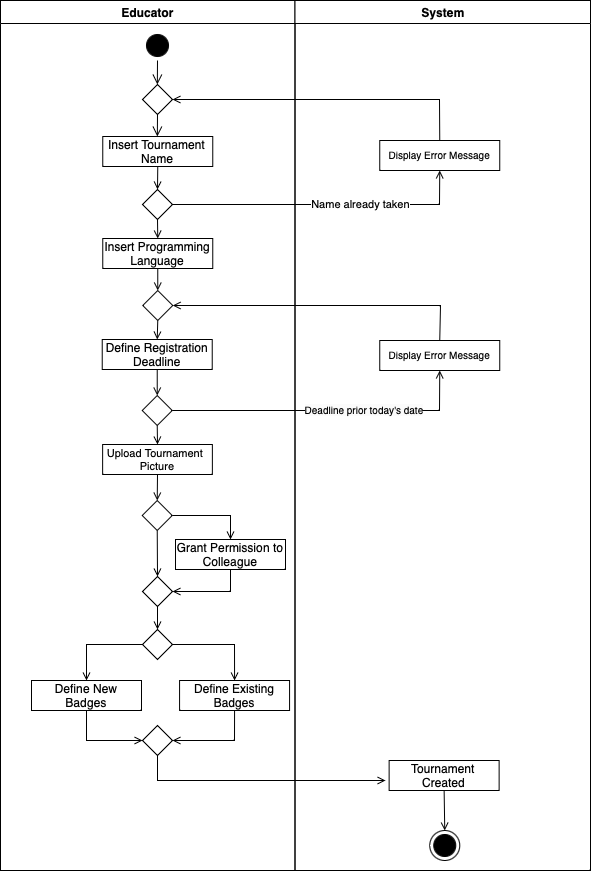

The diagram above was exported from draw.io. Its source (the exported page's mxGraphModel, read from the mxfile embedded in the PNG):
<mxGraphModel dx="854" dy="517" grid="1" gridSize="10" guides="1" tooltips="1" connect="1" arrows="1" fold="1" page="1" pageScale="1" pageWidth="827" pageHeight="1169" math="0" shadow="0">
  <root>
    <mxCell id="0" />
    <mxCell id="1" parent="0" />
    <mxCell id="Xa-tEwhG5jjTV4bD9qrj-1" value="Educator" style="swimlane;whiteSpace=wrap" parent="1" vertex="1">
      <mxGeometry x="130" y="30" width="294.5" height="870" as="geometry" />
    </mxCell>
    <mxCell id="Xa-tEwhG5jjTV4bD9qrj-2" value="" style="ellipse;shape=startState;fillColor=#000000;strokeColor=#000000;" parent="Xa-tEwhG5jjTV4bD9qrj-1" vertex="1">
      <mxGeometry x="142" y="30" width="30" height="30" as="geometry" />
    </mxCell>
    <mxCell id="Xa-tEwhG5jjTV4bD9qrj-3" value="" style="edgeStyle=elbowEdgeStyle;elbow=horizontal;verticalAlign=bottom;endArrow=open;endSize=8;strokeColor=#000000;endFill=1;rounded=0;exitX=0.5;exitY=1;exitDx=0;exitDy=0;entryX=0.5;entryY=0;entryDx=0;entryDy=0;" parent="Xa-tEwhG5jjTV4bD9qrj-1" source="Xa-tEwhG5jjTV4bD9qrj-2" target="vz8pYpABADf5MqPNKYnL-3" edge="1">
      <mxGeometry x="100" y="40" as="geometry">
        <mxPoint x="160" y="80" as="targetPoint" />
        <mxPoint x="158" y="60" as="sourcePoint" />
      </mxGeometry>
    </mxCell>
    <mxCell id="Xa-tEwhG5jjTV4bD9qrj-4" value="Insert Programming&#10;Language" style="" parent="Xa-tEwhG5jjTV4bD9qrj-1" vertex="1">
      <mxGeometry x="102.26" y="238" width="110" height="30" as="geometry" />
    </mxCell>
    <mxCell id="Xa-tEwhG5jjTV4bD9qrj-5" value="" style="endArrow=open;strokeColor=#000000;endFill=1;rounded=0;exitX=0.5;exitY=1;exitDx=0;exitDy=0;entryX=0.5;entryY=0;entryDx=0;entryDy=0;" parent="Xa-tEwhG5jjTV4bD9qrj-1" source="Xa-tEwhG5jjTV4bD9qrj-21" target="vz8pYpABADf5MqPNKYnL-5" edge="1">
      <mxGeometry relative="1" as="geometry">
        <mxPoint x="155" y="150.0000000000001" as="sourcePoint" />
        <mxPoint x="155" y="190" as="targetPoint" />
      </mxGeometry>
    </mxCell>
    <mxCell id="Xa-tEwhG5jjTV4bD9qrj-21" value="Insert Tournament&#10;Name" style="" parent="Xa-tEwhG5jjTV4bD9qrj-1" vertex="1">
      <mxGeometry x="102.25999999999999" y="136" width="110" height="30" as="geometry" />
    </mxCell>
    <mxCell id="Xa-tEwhG5jjTV4bD9qrj-22" value="Define Registration&#10;Deadline" style="" parent="Xa-tEwhG5jjTV4bD9qrj-1" vertex="1">
      <mxGeometry x="101.72999999999999" y="339" width="110" height="30" as="geometry" />
    </mxCell>
    <mxCell id="Xa-tEwhG5jjTV4bD9qrj-23" value="" style="endArrow=open;strokeColor=#000000;endFill=1;rounded=0;exitX=0.5;exitY=1;exitDx=0;exitDy=0;entryX=0.5;entryY=0;entryDx=0;entryDy=0;" parent="Xa-tEwhG5jjTV4bD9qrj-1" source="Xa-tEwhG5jjTV4bD9qrj-4" target="vz8pYpABADf5MqPNKYnL-18" edge="1">
      <mxGeometry relative="1" as="geometry">
        <mxPoint x="147.25" y="280" as="sourcePoint" />
        <mxPoint x="155" y="300" as="targetPoint" />
      </mxGeometry>
    </mxCell>
    <mxCell id="Xa-tEwhG5jjTV4bD9qrj-24" value="Upload Tournament &#10;Picture" style="fontSize=11;" parent="Xa-tEwhG5jjTV4bD9qrj-1" vertex="1">
      <mxGeometry x="102.13000000000001" y="444" width="109.74" height="30" as="geometry" />
    </mxCell>
    <mxCell id="Xa-tEwhG5jjTV4bD9qrj-25" value="" style="endArrow=open;strokeColor=#000000;endFill=1;rounded=0;exitX=0.5;exitY=1;exitDx=0;exitDy=0;entryX=0.5;entryY=0;entryDx=0;entryDy=0;" parent="Xa-tEwhG5jjTV4bD9qrj-1" source="Xa-tEwhG5jjTV4bD9qrj-22" target="vz8pYpABADf5MqPNKYnL-15" edge="1">
      <mxGeometry relative="1" as="geometry">
        <mxPoint x="147.25" y="405" as="sourcePoint" />
        <mxPoint x="157" y="380" as="targetPoint" />
      </mxGeometry>
    </mxCell>
    <mxCell id="Xa-tEwhG5jjTV4bD9qrj-28" value="" style="endArrow=open;strokeColor=#000000;endFill=1;rounded=0;exitX=0.5;exitY=1;exitDx=0;exitDy=0;entryX=0.5;entryY=0;entryDx=0;entryDy=0;" parent="Xa-tEwhG5jjTV4bD9qrj-1" source="Xa-tEwhG5jjTV4bD9qrj-24" target="vz8pYpABADf5MqPNKYnL-10" edge="1">
      <mxGeometry relative="1" as="geometry">
        <mxPoint x="165" y="390" as="sourcePoint" />
        <mxPoint x="155" y="390" as="targetPoint" />
      </mxGeometry>
    </mxCell>
    <mxCell id="Xa-tEwhG5jjTV4bD9qrj-33" value="Grant Permission to&#10;Colleague" style="rotation=0;" parent="Xa-tEwhG5jjTV4bD9qrj-1" vertex="1">
      <mxGeometry x="175" y="539" width="110" height="30" as="geometry" />
    </mxCell>
    <mxCell id="Xa-tEwhG5jjTV4bD9qrj-42" value="" style="endArrow=open;strokeColor=#000000;endFill=1;rounded=0;exitX=0.5;exitY=1;exitDx=0;exitDy=0;entryX=0.5;entryY=0;entryDx=0;entryDy=0;" parent="Xa-tEwhG5jjTV4bD9qrj-1" source="vz8pYpABADf5MqPNKYnL-11" edge="1" target="vz8pYpABADf5MqPNKYnL-12">
      <mxGeometry relative="1" as="geometry">
        <mxPoint x="154.9949999999999" y="525" as="sourcePoint" />
        <mxPoint x="155.125" y="550" as="targetPoint" />
      </mxGeometry>
    </mxCell>
    <mxCell id="Xa-tEwhG5jjTV4bD9qrj-54" value="" style="endArrow=open;strokeColor=#000000;endFill=1;rounded=0;exitX=0;exitY=0.5;exitDx=0;exitDy=0;entryX=0.5;entryY=0;entryDx=0;entryDy=0;" parent="Xa-tEwhG5jjTV4bD9qrj-1" edge="1" target="Xa-tEwhG5jjTV4bD9qrj-51" source="vz8pYpABADf5MqPNKYnL-12">
      <mxGeometry relative="1" as="geometry">
        <mxPoint x="86" y="630" as="targetPoint" />
        <mxPoint x="128" y="577.5" as="sourcePoint" />
        <Array as="points">
          <mxPoint x="86" y="644" />
        </Array>
      </mxGeometry>
    </mxCell>
    <mxCell id="Xa-tEwhG5jjTV4bD9qrj-56" value="" style="endArrow=open;strokeColor=#000000;endFill=1;rounded=0;entryX=0.5;entryY=0;entryDx=0;entryDy=0;exitX=1;exitY=0.5;exitDx=0;exitDy=0;" parent="Xa-tEwhG5jjTV4bD9qrj-1" source="vz8pYpABADf5MqPNKYnL-12" target="Xa-tEwhG5jjTV4bD9qrj-55" edge="1">
      <mxGeometry relative="1" as="geometry">
        <mxPoint x="251" y="710" as="targetPoint" />
        <mxPoint x="182.24999999999977" y="577.5" as="sourcePoint" />
        <Array as="points">
          <mxPoint x="234" y="644" />
        </Array>
      </mxGeometry>
    </mxCell>
    <mxCell id="Xa-tEwhG5jjTV4bD9qrj-55" value="Define Existing&#10;Badges" style="rotation=0;" parent="Xa-tEwhG5jjTV4bD9qrj-1" vertex="1">
      <mxGeometry x="179.07" y="680" width="110" height="30" as="geometry" />
    </mxCell>
    <mxCell id="Xa-tEwhG5jjTV4bD9qrj-51" value="Define New&#10;Badges" style="rotation=0;" parent="Xa-tEwhG5jjTV4bD9qrj-1" vertex="1">
      <mxGeometry x="31" y="680" width="110" height="30" as="geometry" />
    </mxCell>
    <mxCell id="Xa-tEwhG5jjTV4bD9qrj-52" value="" style="endArrow=open;strokeColor=#000000;endFill=1;rounded=0;entryX=0;entryY=0.5;entryDx=0;entryDy=0;" parent="Xa-tEwhG5jjTV4bD9qrj-1" source="Xa-tEwhG5jjTV4bD9qrj-51" edge="1" target="vz8pYpABADf5MqPNKYnL-13">
      <mxGeometry relative="1" as="geometry">
        <mxPoint x="129.81999999999994" y="700.5" as="targetPoint" />
        <Array as="points">
          <mxPoint x="86" y="740" />
        </Array>
      </mxGeometry>
    </mxCell>
    <mxCell id="Xa-tEwhG5jjTV4bD9qrj-57" value="" style="endArrow=open;strokeColor=#000000;endFill=1;rounded=0;exitX=0.5;exitY=1;exitDx=0;exitDy=0;entryX=1;entryY=0.5;entryDx=0;entryDy=0;" parent="Xa-tEwhG5jjTV4bD9qrj-1" source="Xa-tEwhG5jjTV4bD9qrj-55" edge="1" target="vz8pYpABADf5MqPNKYnL-13">
      <mxGeometry relative="1" as="geometry">
        <mxPoint x="184" y="701" as="targetPoint" />
        <mxPoint x="231" y="780" as="sourcePoint" />
        <Array as="points">
          <mxPoint x="234" y="740" />
        </Array>
      </mxGeometry>
    </mxCell>
    <mxCell id="Xa-tEwhG5jjTV4bD9qrj-61" value="" style="endArrow=open;strokeColor=#000000;endFill=1;rounded=0;exitX=1;exitY=0.5;exitDx=0;exitDy=0;entryX=0.5;entryY=0;entryDx=0;entryDy=0;" parent="Xa-tEwhG5jjTV4bD9qrj-1" source="vz8pYpABADf5MqPNKYnL-10" target="Xa-tEwhG5jjTV4bD9qrj-33" edge="1">
      <mxGeometry relative="1" as="geometry">
        <mxPoint x="182.1300000000001" y="390.5" as="sourcePoint" />
        <mxPoint x="165" y="450" as="targetPoint" />
        <Array as="points">
          <mxPoint x="230" y="515" />
        </Array>
      </mxGeometry>
    </mxCell>
    <mxCell id="Xa-tEwhG5jjTV4bD9qrj-62" value="" style="endArrow=open;strokeColor=#000000;endFill=1;rounded=0;exitX=0.5;exitY=1;exitDx=0;exitDy=0;entryX=0.5;entryY=0;entryDx=0;entryDy=0;" parent="Xa-tEwhG5jjTV4bD9qrj-1" source="vz8pYpABADf5MqPNKYnL-10" target="vz8pYpABADf5MqPNKYnL-11" edge="1">
      <mxGeometry relative="1" as="geometry">
        <mxPoint x="155.0050000000001" y="418" as="sourcePoint" />
        <mxPoint x="154.9949999999999" y="469.9999999999999" as="targetPoint" />
      </mxGeometry>
    </mxCell>
    <mxCell id="Xa-tEwhG5jjTV4bD9qrj-63" value="" style="endArrow=open;strokeColor=#000000;endFill=1;rounded=0;exitX=0.5;exitY=1;exitDx=0;exitDy=0;entryX=1;entryY=0.5;entryDx=0;entryDy=0;" parent="Xa-tEwhG5jjTV4bD9qrj-1" source="Xa-tEwhG5jjTV4bD9qrj-33" target="vz8pYpABADf5MqPNKYnL-11" edge="1">
      <mxGeometry relative="1" as="geometry">
        <mxPoint x="185" y="410" as="sourcePoint" />
        <mxPoint x="182.1199999999999" y="497.5" as="targetPoint" />
        <Array as="points">
          <mxPoint x="230" y="591" />
        </Array>
      </mxGeometry>
    </mxCell>
    <mxCell id="Xa-tEwhG5jjTV4bD9qrj-74" value="" style="endArrow=open;strokeColor=#000000;endFill=1;rounded=0;exitX=0.5;exitY=1;exitDx=0;exitDy=0;" parent="Xa-tEwhG5jjTV4bD9qrj-1" edge="1" source="vz8pYpABADf5MqPNKYnL-13">
      <mxGeometry relative="1" as="geometry">
        <mxPoint x="156.94499999999994" y="728" as="sourcePoint" />
        <mxPoint x="385" y="780" as="targetPoint" />
        <Array as="points">
          <mxPoint x="157" y="780" />
        </Array>
      </mxGeometry>
    </mxCell>
    <mxCell id="vz8pYpABADf5MqPNKYnL-3" value="" style="rhombus;whiteSpace=wrap;html=1;" vertex="1" parent="Xa-tEwhG5jjTV4bD9qrj-1">
      <mxGeometry x="142" y="84" width="30" height="30" as="geometry" />
    </mxCell>
    <mxCell id="vz8pYpABADf5MqPNKYnL-4" value="" style="edgeStyle=elbowEdgeStyle;elbow=horizontal;verticalAlign=bottom;endArrow=open;endSize=8;strokeColor=#000000;endFill=1;rounded=0;exitX=0.5;exitY=1;exitDx=0;exitDy=0;entryX=0.5;entryY=0;entryDx=0;entryDy=0;" edge="1" parent="Xa-tEwhG5jjTV4bD9qrj-1" source="vz8pYpABADf5MqPNKYnL-3" target="Xa-tEwhG5jjTV4bD9qrj-21">
      <mxGeometry x="-30" y="10" as="geometry">
        <mxPoint x="165" y="90" as="targetPoint" />
        <mxPoint x="165" y="70" as="sourcePoint" />
      </mxGeometry>
    </mxCell>
    <mxCell id="vz8pYpABADf5MqPNKYnL-5" value="" style="rhombus;whiteSpace=wrap;html=1;" vertex="1" parent="Xa-tEwhG5jjTV4bD9qrj-1">
      <mxGeometry x="142" y="189" width="30" height="30" as="geometry" />
    </mxCell>
    <mxCell id="vz8pYpABADf5MqPNKYnL-9" value="" style="endArrow=open;strokeColor=#000000;endFill=1;rounded=0;exitX=0.5;exitY=1;exitDx=0;exitDy=0;entryX=0.5;entryY=0;entryDx=0;entryDy=0;" edge="1" parent="Xa-tEwhG5jjTV4bD9qrj-1" source="vz8pYpABADf5MqPNKYnL-5" target="Xa-tEwhG5jjTV4bD9qrj-4">
      <mxGeometry relative="1" as="geometry">
        <mxPoint x="165" y="380" as="sourcePoint" />
        <mxPoint x="165" y="400" as="targetPoint" />
      </mxGeometry>
    </mxCell>
    <mxCell id="vz8pYpABADf5MqPNKYnL-11" value="" style="rhombus;whiteSpace=wrap;html=1;" vertex="1" parent="Xa-tEwhG5jjTV4bD9qrj-1">
      <mxGeometry x="142" y="576" width="30" height="30" as="geometry" />
    </mxCell>
    <mxCell id="vz8pYpABADf5MqPNKYnL-12" value="" style="rhombus;whiteSpace=wrap;html=1;" vertex="1" parent="Xa-tEwhG5jjTV4bD9qrj-1">
      <mxGeometry x="142" y="629" width="30" height="30" as="geometry" />
    </mxCell>
    <mxCell id="vz8pYpABADf5MqPNKYnL-13" value="" style="rhombus;whiteSpace=wrap;html=1;" vertex="1" parent="Xa-tEwhG5jjTV4bD9qrj-1">
      <mxGeometry x="142.00000000000003" y="725" width="30" height="30" as="geometry" />
    </mxCell>
    <mxCell id="vz8pYpABADf5MqPNKYnL-10" value="" style="rhombus;whiteSpace=wrap;html=1;" vertex="1" parent="Xa-tEwhG5jjTV4bD9qrj-1">
      <mxGeometry x="141.73" y="500" width="30" height="30" as="geometry" />
    </mxCell>
    <mxCell id="vz8pYpABADf5MqPNKYnL-15" value="" style="rhombus;whiteSpace=wrap;html=1;" vertex="1" parent="Xa-tEwhG5jjTV4bD9qrj-1">
      <mxGeometry x="141.73000000000002" y="395" width="30" height="30" as="geometry" />
    </mxCell>
    <mxCell id="vz8pYpABADf5MqPNKYnL-17" value="" style="endArrow=open;strokeColor=#000000;endFill=1;rounded=0;exitX=0.5;exitY=1;exitDx=0;exitDy=0;entryX=0.5;entryY=0;entryDx=0;entryDy=0;" edge="1" parent="Xa-tEwhG5jjTV4bD9qrj-1" source="vz8pYpABADf5MqPNKYnL-15" target="Xa-tEwhG5jjTV4bD9qrj-24">
      <mxGeometry relative="1" as="geometry">
        <mxPoint x="165" y="280" as="sourcePoint" />
        <mxPoint x="166" y="330" as="targetPoint" />
      </mxGeometry>
    </mxCell>
    <mxCell id="vz8pYpABADf5MqPNKYnL-18" value="" style="rhombus;whiteSpace=wrap;html=1;" vertex="1" parent="Xa-tEwhG5jjTV4bD9qrj-1">
      <mxGeometry x="142.26000000000002" y="290" width="30" height="30" as="geometry" />
    </mxCell>
    <mxCell id="vz8pYpABADf5MqPNKYnL-19" value="" style="endArrow=open;strokeColor=#000000;endFill=1;rounded=0;exitX=0.5;exitY=1;exitDx=0;exitDy=0;entryX=0.5;entryY=0;entryDx=0;entryDy=0;" edge="1" parent="Xa-tEwhG5jjTV4bD9qrj-1" source="vz8pYpABADf5MqPNKYnL-18" target="Xa-tEwhG5jjTV4bD9qrj-22">
      <mxGeometry relative="1" as="geometry">
        <mxPoint x="167" y="410" as="sourcePoint" />
        <mxPoint x="200" y="310" as="targetPoint" />
      </mxGeometry>
    </mxCell>
    <mxCell id="Xa-tEwhG5jjTV4bD9qrj-10" value="System" style="swimlane;whiteSpace=wrap" parent="1" vertex="1">
      <mxGeometry x="424.5" y="30" width="295.5" height="870" as="geometry" />
    </mxCell>
    <mxCell id="Xa-tEwhG5jjTV4bD9qrj-18" value="" style="ellipse;html=1;shape=endState;fillColor=#000000;strokeColor=#000000;" parent="Xa-tEwhG5jjTV4bD9qrj-10" vertex="1">
      <mxGeometry x="134.76" y="830" width="30" height="30" as="geometry" />
    </mxCell>
    <mxCell id="Xa-tEwhG5jjTV4bD9qrj-75" value="Tournament&#10;Created" style="rotation=0;" parent="Xa-tEwhG5jjTV4bD9qrj-10" vertex="1">
      <mxGeometry x="94.13" y="760" width="110" height="30" as="geometry" />
    </mxCell>
    <mxCell id="Xa-tEwhG5jjTV4bD9qrj-76" value="" style="endArrow=open;strokeColor=#000000;endFill=1;rounded=0;entryX=0.5;entryY=0;entryDx=0;entryDy=0;exitX=0.5;exitY=1;exitDx=0;exitDy=0;" parent="Xa-tEwhG5jjTV4bD9qrj-10" source="Xa-tEwhG5jjTV4bD9qrj-75" edge="1" target="Xa-tEwhG5jjTV4bD9qrj-18">
      <mxGeometry relative="1" as="geometry">
        <mxPoint x="145.5" y="800" as="sourcePoint" />
        <mxPoint x="144.76" y="830" as="targetPoint" />
      </mxGeometry>
    </mxCell>
    <mxCell id="vz8pYpABADf5MqPNKYnL-7" value="Display Error Message" style="fontSize=10;rotation=0;" vertex="1" parent="Xa-tEwhG5jjTV4bD9qrj-10">
      <mxGeometry x="84.75" y="140" width="120" height="30" as="geometry" />
    </mxCell>
    <mxCell id="vz8pYpABADf5MqPNKYnL-21" value="Display Error Message" style="fontSize=10;rotation=0;" vertex="1" parent="Xa-tEwhG5jjTV4bD9qrj-10">
      <mxGeometry x="84.75" y="340" width="120" height="30" as="geometry" />
    </mxCell>
    <mxCell id="vz8pYpABADf5MqPNKYnL-23" value="Text" style="text;html=1;strokeColor=none;fillColor=none;align=center;verticalAlign=middle;whiteSpace=wrap;rounded=0;" vertex="1" parent="Xa-tEwhG5jjTV4bD9qrj-10">
      <mxGeometry x="34.5" y="189" width="60" height="30" as="geometry" />
    </mxCell>
    <mxCell id="vz8pYpABADf5MqPNKYnL-6" value="" style="endArrow=open;strokeColor=#000000;endFill=1;rounded=0;exitX=1;exitY=0.5;exitDx=0;exitDy=0;entryX=0.5;entryY=1;entryDx=0;entryDy=0;" edge="1" parent="1" source="vz8pYpABADf5MqPNKYnL-5" target="vz8pYpABADf5MqPNKYnL-7">
      <mxGeometry relative="1" as="geometry">
        <mxPoint x="322" y="431" as="sourcePoint" />
        <mxPoint x="580" y="210" as="targetPoint" />
        <Array as="points">
          <mxPoint x="440" y="234" />
          <mxPoint x="569" y="234" />
        </Array>
      </mxGeometry>
    </mxCell>
    <mxCell id="vz8pYpABADf5MqPNKYnL-24" value="Name already taken" style="edgeLabel;html=1;align=center;verticalAlign=middle;resizable=0;points=[];" vertex="1" connectable="0" parent="vz8pYpABADf5MqPNKYnL-6">
      <mxGeometry x="0.2447" y="1" relative="1" as="geometry">
        <mxPoint y="1" as="offset" />
      </mxGeometry>
    </mxCell>
    <mxCell id="vz8pYpABADf5MqPNKYnL-8" value="" style="endArrow=open;strokeColor=#000000;endFill=1;rounded=0;entryX=1;entryY=0.5;entryDx=0;entryDy=0;exitX=0.5;exitY=0;exitDx=0;exitDy=0;" edge="1" parent="1" source="vz8pYpABADf5MqPNKYnL-7" target="vz8pYpABADf5MqPNKYnL-3">
      <mxGeometry relative="1" as="geometry">
        <mxPoint x="590" y="160" as="sourcePoint" />
        <mxPoint x="320" y="130" as="targetPoint" />
        <Array as="points">
          <mxPoint x="569" y="129" />
        </Array>
      </mxGeometry>
    </mxCell>
    <mxCell id="vz8pYpABADf5MqPNKYnL-22" value="" style="endArrow=open;strokeColor=#000000;endFill=1;rounded=0;entryX=1;entryY=0.5;entryDx=0;entryDy=0;exitX=0.5;exitY=0;exitDx=0;exitDy=0;" edge="1" parent="1" source="vz8pYpABADf5MqPNKYnL-21" target="vz8pYpABADf5MqPNKYnL-18">
      <mxGeometry relative="1" as="geometry">
        <mxPoint x="579" y="410" as="targetPoint" />
        <mxPoint x="590" y="350" as="sourcePoint" />
        <Array as="points">
          <mxPoint x="570" y="335" />
        </Array>
      </mxGeometry>
    </mxCell>
    <mxCell id="vz8pYpABADf5MqPNKYnL-26" value="" style="endArrow=open;strokeColor=#000000;endFill=1;rounded=0;exitX=1;exitY=0.5;exitDx=0;exitDy=0;entryX=0.5;entryY=1;entryDx=0;entryDy=0;" edge="1" parent="1" source="vz8pYpABADf5MqPNKYnL-15" target="vz8pYpABADf5MqPNKYnL-21">
      <mxGeometry relative="1" as="geometry">
        <mxPoint x="600" y="440" as="targetPoint" />
        <mxPoint x="302" y="440" as="sourcePoint" />
        <Array as="points">
          <mxPoint x="569" y="440" />
        </Array>
      </mxGeometry>
    </mxCell>
    <mxCell id="vz8pYpABADf5MqPNKYnL-25" value="&lt;span style=&quot;caret-color: rgb(0, 0, 0); color: rgb(0, 0, 0); font-family: Helvetica; font-size: 10px; font-style: normal; font-variant-caps: normal; font-weight: 400; letter-spacing: normal; text-align: center; text-indent: 0px; text-transform: none; word-spacing: 0px; -webkit-text-stroke-width: 0px; background-color: rgb(251, 251, 251); text-decoration: none; float: none; display: inline !important;&quot;&gt;Deadline prior today's date&lt;/span&gt;" style="text;html=1;strokeColor=none;fillColor=none;align=center;verticalAlign=middle;whiteSpace=wrap;rounded=0;" vertex="1" parent="1">
      <mxGeometry x="429.26" y="424" width="130" height="30" as="geometry" />
    </mxCell>
  </root>
</mxGraphModel>